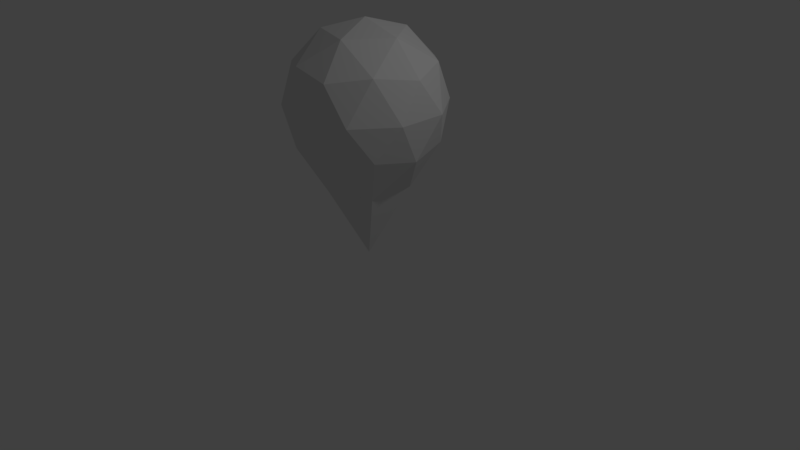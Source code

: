 # Source: locationMarker.blend  (saved by Blender 2.78.0; exported with 4.5.12 LTS)
import bpy
from mathutils import Matrix  # noqa: F401  (used for matrix-valued properties, if any)

bpy.ops.wm.read_factory_settings(use_empty=True)
scene = bpy.context.scene
scene.name = 'Scene'

# ---- collections
col_collection_1 = bpy.data.collections.new('Collection 1'); scene.collection.children.link(col_collection_1)

# ---- world
world_world = bpy.data.worlds.new('World'); scene.world = world_world
world_world.color = (0.05088, 0.05088, 0.05088)
world_world.use_sun_shadow = False
world_world.sun_shadow_jitter_overblur = 0.0
world_world.cycles.sampling_method = 'MANUAL'

# ---- cameras
cam_camera = bpy.data.cameras.new('Camera')
cam_camera.clip_end = 100.0
cam_camera.lens = 35.0
cam_camera.sensor_width = 32.0
cam_camera.sensor_height = 18.0
cam_camera.ortho_scale = 7.314
cam_camera.dof.focus_distance = 0.0
cam_camera.dof.aperture_fstop = 128.0

# ---- lights
light_lamp = bpy.data.lights.new('Lamp', 'POINT')
light_lamp.transmission_factor = 0.0
light_lamp.cutoff_distance = 30.0
light_lamp.energy = 100.0
light_lamp.shadow_buffer_clip_start = 1.001
light_lamp.shadow_soft_size = 0.1
light_lamp.shadow_maximum_resolution = 0.006
light_lamp.use_absolute_resolution = True

# ---- meshes
me_icosphere = bpy.data.meshes.new('Icosphere')
me_icosphere.from_pydata([(1.419e-09, -4.967e-09, 0.02881), (0.7236, -0.5257, 1.602), (-0.2764, -0.8506, 1.602), (-0.8944, -4.967e-09, 1.602), (-0.2764, 0.8506, 1.602), (0.7236, 0.5257, 1.602), (0.2764, -0.8506, 2.497), (-0.7236, -0.5257, 2.497), (-0.7236, 0.5257, 2.497), (0.2764, 0.8506, 2.497), (0.8944, -4.967e-09, 2.497), (1.419e-09, -4.967e-09, 3.049), (-0.1625, -0.5, 0.9888), (0.4253, -0.309, 0.9888), (0.2629, -0.809, 1.523), (0.8506, -4.967e-09, 1.523), (0.4253, 0.309, 0.9888), (-0.5257, -4.967e-09, 0.9889), (-0.6882, -0.5, 1.523), (-0.1625, 0.5, 0.9888), (-0.6882, 0.5, 1.523), (0.2629, 0.809, 1.523), (0.9511, -0.309, 2.049), (0.9511, 0.309, 2.049), (1.419e-09, -1.0, 2.049), (0.5878, -0.809, 2.049), (-0.9511, -0.309, 2.049), (-0.5878, -0.809, 2.049), (-0.5878, 0.809, 2.049), (-0.9511, 0.309, 2.049), (0.5878, 0.809, 2.049), (1.419e-09, 1.0, 2.049), (0.6882, -0.5, 2.575), (-0.2629, -0.809, 2.575), (-0.8506, -4.967e-09, 2.575), (-0.2629, 0.809, 2.575), (0.6882, 0.5, 2.575), (0.1625, -0.5, 2.9), (0.5257, -4.967e-09, 2.9), (-0.4253, -0.309, 2.9), (-0.4253, 0.309, 2.9), (0.1625, 0.5, 2.9)], [], [(0, 13, 12), (1, 13, 15), (0, 12, 17), (0, 17, 19), (0, 19, 16), (1, 15, 22), (2, 14, 24), (3, 18, 26), (4, 20, 28), (5, 21, 30), (1, 22, 25), (2, 24, 27), (3, 26, 29), (4, 28, 31), (5, 30, 23), (6, 32, 37), (7, 33, 39), (8, 34, 40), (9, 35, 41), (10, 36, 38), (38, 41, 11), (38, 36, 41), (36, 9, 41), (41, 40, 11), (41, 35, 40), (35, 8, 40), (40, 39, 11), (40, 34, 39), (34, 7, 39), (39, 37, 11), (39, 33, 37), (33, 6, 37), (37, 38, 11), (37, 32, 38), (32, 10, 38), (23, 36, 10), (23, 30, 36), (30, 9, 36), (31, 35, 9), (31, 28, 35), (28, 8, 35), (29, 34, 8), (29, 26, 34), (26, 7, 34), (27, 33, 7), (27, 24, 33), (24, 6, 33), (25, 32, 6), (25, 22, 32), (22, 10, 32), (30, 31, 9), (30, 21, 31), (21, 4, 31), (28, 29, 8), (28, 20, 29), (20, 3, 29), (26, 27, 7), (26, 18, 27), (18, 2, 27), (24, 25, 6), (24, 14, 25), (14, 1, 25), (22, 23, 10), (22, 15, 23), (15, 5, 23), (16, 21, 5), (16, 19, 21), (19, 4, 21), (19, 20, 4), (19, 17, 20), (17, 3, 20), (17, 18, 3), (17, 12, 18), (12, 2, 18), (15, 16, 5), (15, 13, 16), (13, 0, 16), (12, 14, 2), (12, 13, 14), (13, 1, 14)])
me_icosphere.use_remesh_preserve_volume = False
me_icosphere.use_remesh_preserve_attributes = False
me_icosphere.use_mirror_vertex_groups = False
me_icosphere.update()

# ---- objects
ob_icosphere = bpy.data.objects.new('Icosphere', me_icosphere)
ob_lamp = bpy.data.objects.new('Lamp', light_lamp)
ob_camera = bpy.data.objects.new('Camera', cam_camera)

# ---- transforms, parenting, visibility, modifiers, constraints
ob_icosphere.location = (0.0, 0.0, 0.0)
ob_icosphere.lineart.crease_threshold = 0.0
ob_lamp.location = (4.076, 1.005, 5.904)
ob_lamp.rotation_euler = (0.6503, 0.05522, 1.866)
ob_lamp.lock_rotations_4d = False
ob_lamp.empty_display_type = 'ARROWS'
ob_lamp.color = (0.0, 0.0, 0.0, 0.0)
ob_lamp.lineart.crease_threshold = 0.0
ob_camera.location = (7.481, -6.508, 5.344)
ob_camera.rotation_euler = (1.109, 0.0, 0.8149)
ob_camera.lock_rotations_4d = False
ob_camera.empty_display_type = 'ARROWS'
ob_camera.color = (0.0, 0.0, 0.0, 0.0)
ob_camera.display_type = 'WIRE'
ob_camera.lineart.crease_threshold = 0.0

# ---- collection membership
col_collection_1.objects.link(ob_icosphere)
col_collection_1.objects.link(ob_lamp)
col_collection_1.objects.link(ob_camera)

# ---- scene / render settings (as saved in the file)
scene.camera = ob_camera
scene.frame_start = 1; scene.frame_end = 250; scene.frame_set(1)
scene.render.engine = 'BLENDER_EEVEE_NEXT'
scene.render.resolution_percentage = 50
scene.render.dither_intensity = 0.0
scene.cycles.use_denoising = False
scene.cycles.samples = 128
scene.cycles.sampling_pattern = 'TABULATED_SOBOL'
scene.cycles.light_sampling_threshold = 0.0
scene.cycles.use_adaptive_sampling = False
scene.cycles.use_light_tree = False
scene.cycles.blur_glossy = 0.0
scene.cycles.sample_clamp_indirect = 0.0
scene.view_settings.view_transform = 'Standard'
bpy.context.view_layer.update()

